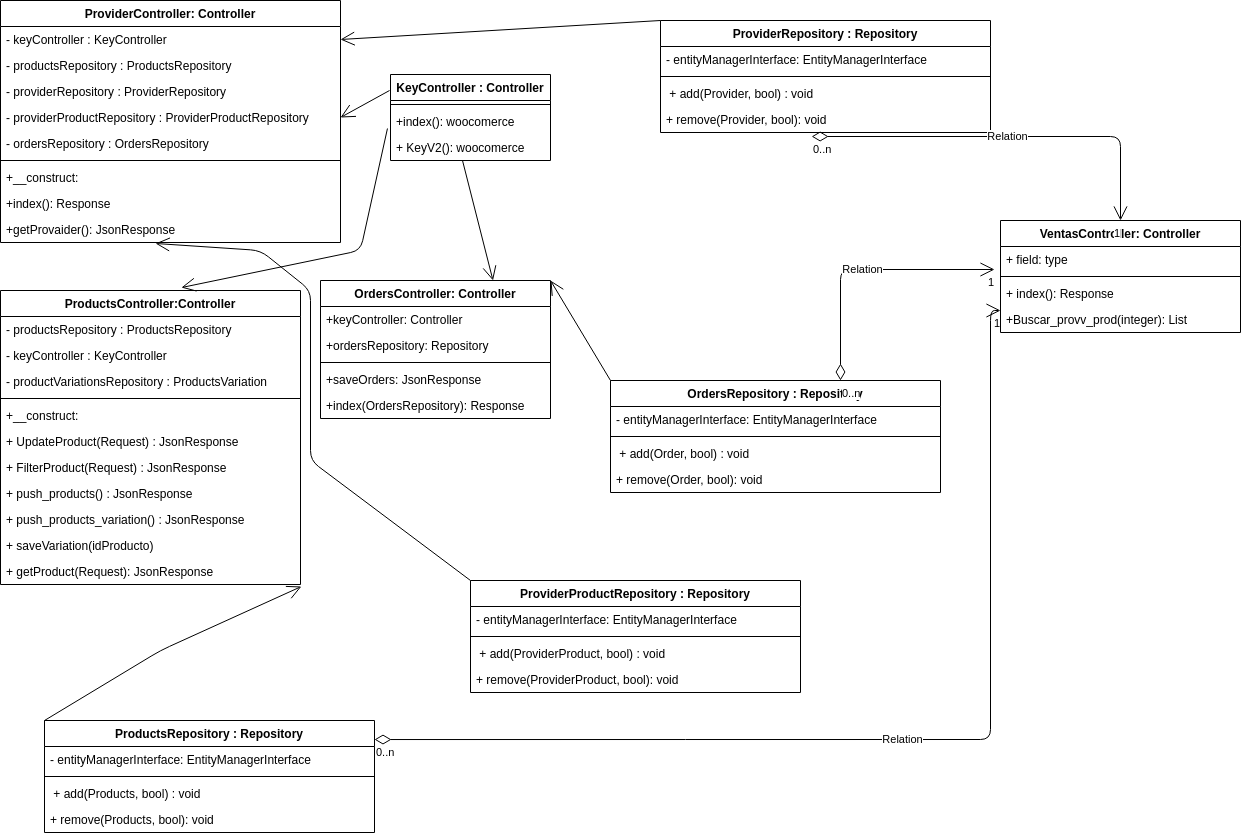

The diagram above was exported from draw.io. Its source (the exported page's mxGraphModel, read from the mxfile embedded in the PNG):
<mxGraphModel dx="1130" dy="689" grid="1" gridSize="10" guides="1" tooltips="1" connect="1" arrows="1" fold="1" page="1" pageScale="1" pageWidth="827" pageHeight="1169" math="0" shadow="0">
  <root>
    <mxCell id="0" />
    <mxCell id="1" parent="0" />
    <mxCell id="2" value="ProviderController: Controller" style="swimlane;fontStyle=1;align=center;verticalAlign=top;childLayout=stackLayout;horizontal=1;startSize=26;horizontalStack=0;resizeParent=1;resizeParentMax=0;resizeLast=0;collapsible=1;marginBottom=0;" vertex="1" parent="1">
      <mxGeometry x="40" y="30" width="340" height="242" as="geometry" />
    </mxCell>
    <mxCell id="3" value="- keyController : KeyController" style="text;strokeColor=none;fillColor=none;align=left;verticalAlign=top;spacingLeft=4;spacingRight=4;overflow=hidden;rotatable=0;points=[[0,0.5],[1,0.5]];portConstraint=eastwest;" vertex="1" parent="2">
      <mxGeometry y="26" width="340" height="26" as="geometry" />
    </mxCell>
    <mxCell id="7" value="- productsRepository : ProductsRepository" style="text;strokeColor=none;fillColor=none;align=left;verticalAlign=top;spacingLeft=4;spacingRight=4;overflow=hidden;rotatable=0;points=[[0,0.5],[1,0.5]];portConstraint=eastwest;" vertex="1" parent="2">
      <mxGeometry y="52" width="340" height="26" as="geometry" />
    </mxCell>
    <mxCell id="8" value="- providerRepository : ProviderRepository" style="text;strokeColor=none;fillColor=none;align=left;verticalAlign=top;spacingLeft=4;spacingRight=4;overflow=hidden;rotatable=0;points=[[0,0.5],[1,0.5]];portConstraint=eastwest;" vertex="1" parent="2">
      <mxGeometry y="78" width="340" height="26" as="geometry" />
    </mxCell>
    <mxCell id="9" value="- providerProductRepository : ProviderProductRepository" style="text;strokeColor=none;fillColor=none;align=left;verticalAlign=top;spacingLeft=4;spacingRight=4;overflow=hidden;rotatable=0;points=[[0,0.5],[1,0.5]];portConstraint=eastwest;" vertex="1" parent="2">
      <mxGeometry y="104" width="340" height="26" as="geometry" />
    </mxCell>
    <mxCell id="10" value="- ordersRepository : OrdersRepository" style="text;strokeColor=none;fillColor=none;align=left;verticalAlign=top;spacingLeft=4;spacingRight=4;overflow=hidden;rotatable=0;points=[[0,0.5],[1,0.5]];portConstraint=eastwest;" vertex="1" parent="2">
      <mxGeometry y="130" width="340" height="26" as="geometry" />
    </mxCell>
    <mxCell id="4" value="" style="line;strokeWidth=1;fillColor=none;align=left;verticalAlign=middle;spacingTop=-1;spacingLeft=3;spacingRight=3;rotatable=0;labelPosition=right;points=[];portConstraint=eastwest;strokeColor=inherit;" vertex="1" parent="2">
      <mxGeometry y="156" width="340" height="8" as="geometry" />
    </mxCell>
    <mxCell id="5" value="+__construct:" style="text;strokeColor=none;fillColor=none;align=left;verticalAlign=top;spacingLeft=4;spacingRight=4;overflow=hidden;rotatable=0;points=[[0,0.5],[1,0.5]];portConstraint=eastwest;" vertex="1" parent="2">
      <mxGeometry y="164" width="340" height="26" as="geometry" />
    </mxCell>
    <mxCell id="11" value="+index(): Response" style="text;strokeColor=none;fillColor=none;align=left;verticalAlign=top;spacingLeft=4;spacingRight=4;overflow=hidden;rotatable=0;points=[[0,0.5],[1,0.5]];portConstraint=eastwest;" vertex="1" parent="2">
      <mxGeometry y="190" width="340" height="26" as="geometry" />
    </mxCell>
    <mxCell id="12" value="+getProvaider(): JsonResponse" style="text;strokeColor=none;fillColor=none;align=left;verticalAlign=top;spacingLeft=4;spacingRight=4;overflow=hidden;rotatable=0;points=[[0,0.5],[1,0.5]];portConstraint=eastwest;" vertex="1" parent="2">
      <mxGeometry y="216" width="340" height="26" as="geometry" />
    </mxCell>
    <mxCell id="13" value="KeyController : Controller" style="swimlane;fontStyle=1;align=center;verticalAlign=top;childLayout=stackLayout;horizontal=1;startSize=26;horizontalStack=0;resizeParent=1;resizeParentMax=0;resizeLast=0;collapsible=1;marginBottom=0;" vertex="1" parent="1">
      <mxGeometry x="430" y="104" width="160" height="86" as="geometry" />
    </mxCell>
    <mxCell id="15" value="" style="line;strokeWidth=1;fillColor=none;align=left;verticalAlign=middle;spacingTop=-1;spacingLeft=3;spacingRight=3;rotatable=0;labelPosition=right;points=[];portConstraint=eastwest;strokeColor=inherit;" vertex="1" parent="13">
      <mxGeometry y="26" width="160" height="8" as="geometry" />
    </mxCell>
    <mxCell id="16" value="+index(): woocomerce" style="text;strokeColor=none;fillColor=none;align=left;verticalAlign=top;spacingLeft=4;spacingRight=4;overflow=hidden;rotatable=0;points=[[0,0.5],[1,0.5]];portConstraint=eastwest;" vertex="1" parent="13">
      <mxGeometry y="34" width="160" height="26" as="geometry" />
    </mxCell>
    <mxCell id="17" value="+ KeyV2(): woocomerce" style="text;strokeColor=none;fillColor=none;align=left;verticalAlign=top;spacingLeft=4;spacingRight=4;overflow=hidden;rotatable=0;points=[[0,0.5],[1,0.5]];portConstraint=eastwest;" vertex="1" parent="13">
      <mxGeometry y="60" width="160" height="26" as="geometry" />
    </mxCell>
    <mxCell id="23" value="ProductsController:Controller" style="swimlane;fontStyle=1;align=center;verticalAlign=top;childLayout=stackLayout;horizontal=1;startSize=26;horizontalStack=0;resizeParent=1;resizeParentMax=0;resizeLast=0;collapsible=1;marginBottom=0;" vertex="1" parent="1">
      <mxGeometry x="40" y="320" width="300" height="294" as="geometry" />
    </mxCell>
    <mxCell id="24" value="- productsRepository : ProductsRepository" style="text;strokeColor=none;fillColor=none;align=left;verticalAlign=top;spacingLeft=4;spacingRight=4;overflow=hidden;rotatable=0;points=[[0,0.5],[1,0.5]];portConstraint=eastwest;" vertex="1" parent="23">
      <mxGeometry y="26" width="300" height="26" as="geometry" />
    </mxCell>
    <mxCell id="27" value="- keyController : KeyController" style="text;strokeColor=none;fillColor=none;align=left;verticalAlign=top;spacingLeft=4;spacingRight=4;overflow=hidden;rotatable=0;points=[[0,0.5],[1,0.5]];portConstraint=eastwest;" vertex="1" parent="23">
      <mxGeometry y="52" width="300" height="26" as="geometry" />
    </mxCell>
    <mxCell id="28" value="- productVariationsRepository : ProductsVariation" style="text;strokeColor=none;fillColor=none;align=left;verticalAlign=top;spacingLeft=4;spacingRight=4;overflow=hidden;rotatable=0;points=[[0,0.5],[1,0.5]];portConstraint=eastwest;" vertex="1" parent="23">
      <mxGeometry y="78" width="300" height="26" as="geometry" />
    </mxCell>
    <mxCell id="25" value="" style="line;strokeWidth=1;fillColor=none;align=left;verticalAlign=middle;spacingTop=-1;spacingLeft=3;spacingRight=3;rotatable=0;labelPosition=right;points=[];portConstraint=eastwest;strokeColor=inherit;" vertex="1" parent="23">
      <mxGeometry y="104" width="300" height="8" as="geometry" />
    </mxCell>
    <mxCell id="26" value="+__construct:" style="text;strokeColor=none;fillColor=none;align=left;verticalAlign=top;spacingLeft=4;spacingRight=4;overflow=hidden;rotatable=0;points=[[0,0.5],[1,0.5]];portConstraint=eastwest;" vertex="1" parent="23">
      <mxGeometry y="112" width="300" height="26" as="geometry" />
    </mxCell>
    <mxCell id="29" value="+ UpdateProduct(Request) : JsonResponse" style="text;strokeColor=none;fillColor=none;align=left;verticalAlign=top;spacingLeft=4;spacingRight=4;overflow=hidden;rotatable=0;points=[[0,0.5],[1,0.5]];portConstraint=eastwest;" vertex="1" parent="23">
      <mxGeometry y="138" width="300" height="26" as="geometry" />
    </mxCell>
    <mxCell id="30" value="+ FilterProduct(Request) : JsonResponse" style="text;strokeColor=none;fillColor=none;align=left;verticalAlign=top;spacingLeft=4;spacingRight=4;overflow=hidden;rotatable=0;points=[[0,0.5],[1,0.5]];portConstraint=eastwest;" vertex="1" parent="23">
      <mxGeometry y="164" width="300" height="26" as="geometry" />
    </mxCell>
    <mxCell id="31" value="+ push_products() : JsonResponse" style="text;strokeColor=none;fillColor=none;align=left;verticalAlign=top;spacingLeft=4;spacingRight=4;overflow=hidden;rotatable=0;points=[[0,0.5],[1,0.5]];portConstraint=eastwest;" vertex="1" parent="23">
      <mxGeometry y="190" width="300" height="26" as="geometry" />
    </mxCell>
    <mxCell id="32" value="+ push_products_variation() : JsonResponse" style="text;strokeColor=none;fillColor=none;align=left;verticalAlign=top;spacingLeft=4;spacingRight=4;overflow=hidden;rotatable=0;points=[[0,0.5],[1,0.5]];portConstraint=eastwest;" vertex="1" parent="23">
      <mxGeometry y="216" width="300" height="26" as="geometry" />
    </mxCell>
    <mxCell id="33" value="+ saveVariation(idProducto)" style="text;strokeColor=none;fillColor=none;align=left;verticalAlign=top;spacingLeft=4;spacingRight=4;overflow=hidden;rotatable=0;points=[[0,0.5],[1,0.5]];portConstraint=eastwest;" vertex="1" parent="23">
      <mxGeometry y="242" width="300" height="26" as="geometry" />
    </mxCell>
    <mxCell id="34" value="+ getProduct(Request): JsonResponse" style="text;strokeColor=none;fillColor=none;align=left;verticalAlign=top;spacingLeft=4;spacingRight=4;overflow=hidden;rotatable=0;points=[[0,0.5],[1,0.5]];portConstraint=eastwest;" vertex="1" parent="23">
      <mxGeometry y="268" width="300" height="26" as="geometry" />
    </mxCell>
    <mxCell id="35" value="OrdersController: Controller" style="swimlane;fontStyle=1;align=center;verticalAlign=top;childLayout=stackLayout;horizontal=1;startSize=26;horizontalStack=0;resizeParent=1;resizeParentMax=0;resizeLast=0;collapsible=1;marginBottom=0;" vertex="1" parent="1">
      <mxGeometry x="360" y="310" width="230" height="138" as="geometry" />
    </mxCell>
    <mxCell id="36" value="+keyController: Controller" style="text;strokeColor=none;fillColor=none;align=left;verticalAlign=top;spacingLeft=4;spacingRight=4;overflow=hidden;rotatable=0;points=[[0,0.5],[1,0.5]];portConstraint=eastwest;" vertex="1" parent="35">
      <mxGeometry y="26" width="230" height="26" as="geometry" />
    </mxCell>
    <mxCell id="44" value="+ordersRepository: Repository" style="text;strokeColor=none;fillColor=none;align=left;verticalAlign=top;spacingLeft=4;spacingRight=4;overflow=hidden;rotatable=0;points=[[0,0.5],[1,0.5]];portConstraint=eastwest;" vertex="1" parent="35">
      <mxGeometry y="52" width="230" height="26" as="geometry" />
    </mxCell>
    <mxCell id="37" value="" style="line;strokeWidth=1;fillColor=none;align=left;verticalAlign=middle;spacingTop=-1;spacingLeft=3;spacingRight=3;rotatable=0;labelPosition=right;points=[];portConstraint=eastwest;strokeColor=inherit;" vertex="1" parent="35">
      <mxGeometry y="78" width="230" height="8" as="geometry" />
    </mxCell>
    <mxCell id="38" value="+saveOrders: JsonResponse" style="text;strokeColor=none;fillColor=none;align=left;verticalAlign=top;spacingLeft=4;spacingRight=4;overflow=hidden;rotatable=0;points=[[0,0.5],[1,0.5]];portConstraint=eastwest;" vertex="1" parent="35">
      <mxGeometry y="86" width="230" height="26" as="geometry" />
    </mxCell>
    <mxCell id="45" value="+index(OrdersRepository): Response" style="text;strokeColor=none;fillColor=none;align=left;verticalAlign=top;spacingLeft=4;spacingRight=4;overflow=hidden;rotatable=0;points=[[0,0.5],[1,0.5]];portConstraint=eastwest;" vertex="1" parent="35">
      <mxGeometry y="112" width="230" height="26" as="geometry" />
    </mxCell>
    <mxCell id="41" value="" style="endArrow=open;endFill=1;endSize=12;html=1;exitX=0.45;exitY=1;exitDx=0;exitDy=0;exitPerimeter=0;entryX=0.75;entryY=0;entryDx=0;entryDy=0;" edge="1" parent="1" source="17" target="35">
      <mxGeometry width="160" relative="1" as="geometry">
        <mxPoint x="360" y="350" as="sourcePoint" />
        <mxPoint x="520" y="350" as="targetPoint" />
      </mxGeometry>
    </mxCell>
    <mxCell id="42" value="" style="endArrow=open;endFill=1;endSize=12;html=1;exitX=-0.006;exitY=0.186;exitDx=0;exitDy=0;exitPerimeter=0;entryX=1;entryY=0.5;entryDx=0;entryDy=0;" edge="1" parent="1" source="13" target="9">
      <mxGeometry width="160" relative="1" as="geometry">
        <mxPoint x="360" y="350" as="sourcePoint" />
        <mxPoint x="520" y="350" as="targetPoint" />
      </mxGeometry>
    </mxCell>
    <mxCell id="43" value="" style="endArrow=open;endFill=1;endSize=12;html=1;exitX=-0.019;exitY=0.769;exitDx=0;exitDy=0;exitPerimeter=0;entryX=0.603;entryY=-0.01;entryDx=0;entryDy=0;entryPerimeter=0;" edge="1" parent="1" source="16" target="23">
      <mxGeometry width="160" relative="1" as="geometry">
        <mxPoint x="360" y="350" as="sourcePoint" />
        <mxPoint x="520" y="350" as="targetPoint" />
        <Array as="points">
          <mxPoint x="400" y="280" />
        </Array>
      </mxGeometry>
    </mxCell>
    <mxCell id="46" value="ProviderRepository : Repository" style="swimlane;fontStyle=1;align=center;verticalAlign=top;childLayout=stackLayout;horizontal=1;startSize=26;horizontalStack=0;resizeParent=1;resizeParentMax=0;resizeLast=0;collapsible=1;marginBottom=0;" vertex="1" parent="1">
      <mxGeometry x="700" y="50" width="330" height="112" as="geometry" />
    </mxCell>
    <mxCell id="47" value="- entityManagerInterface: EntityManagerInterface" style="text;strokeColor=none;fillColor=none;align=left;verticalAlign=top;spacingLeft=4;spacingRight=4;overflow=hidden;rotatable=0;points=[[0,0.5],[1,0.5]];portConstraint=eastwest;" vertex="1" parent="46">
      <mxGeometry y="26" width="330" height="26" as="geometry" />
    </mxCell>
    <mxCell id="48" value="" style="line;strokeWidth=1;fillColor=none;align=left;verticalAlign=middle;spacingTop=-1;spacingLeft=3;spacingRight=3;rotatable=0;labelPosition=right;points=[];portConstraint=eastwest;strokeColor=inherit;" vertex="1" parent="46">
      <mxGeometry y="52" width="330" height="8" as="geometry" />
    </mxCell>
    <mxCell id="49" value=" + add(Provider, bool) : void" style="text;strokeColor=none;fillColor=none;align=left;verticalAlign=top;spacingLeft=4;spacingRight=4;overflow=hidden;rotatable=0;points=[[0,0.5],[1,0.5]];portConstraint=eastwest;" vertex="1" parent="46">
      <mxGeometry y="60" width="330" height="26" as="geometry" />
    </mxCell>
    <mxCell id="50" value="+ remove(Provider, bool): void" style="text;strokeColor=none;fillColor=none;align=left;verticalAlign=top;spacingLeft=4;spacingRight=4;overflow=hidden;rotatable=0;points=[[0,0.5],[1,0.5]];portConstraint=eastwest;" vertex="1" parent="46">
      <mxGeometry y="86" width="330" height="26" as="geometry" />
    </mxCell>
    <mxCell id="51" value="OrdersRepository : Repository" style="swimlane;fontStyle=1;align=center;verticalAlign=top;childLayout=stackLayout;horizontal=1;startSize=26;horizontalStack=0;resizeParent=1;resizeParentMax=0;resizeLast=0;collapsible=1;marginBottom=0;" vertex="1" parent="1">
      <mxGeometry x="650" y="410" width="330" height="112" as="geometry" />
    </mxCell>
    <mxCell id="52" value="- entityManagerInterface: EntityManagerInterface" style="text;strokeColor=none;fillColor=none;align=left;verticalAlign=top;spacingLeft=4;spacingRight=4;overflow=hidden;rotatable=0;points=[[0,0.5],[1,0.5]];portConstraint=eastwest;" vertex="1" parent="51">
      <mxGeometry y="26" width="330" height="26" as="geometry" />
    </mxCell>
    <mxCell id="53" value="" style="line;strokeWidth=1;fillColor=none;align=left;verticalAlign=middle;spacingTop=-1;spacingLeft=3;spacingRight=3;rotatable=0;labelPosition=right;points=[];portConstraint=eastwest;strokeColor=inherit;" vertex="1" parent="51">
      <mxGeometry y="52" width="330" height="8" as="geometry" />
    </mxCell>
    <mxCell id="54" value=" + add(Order, bool) : void" style="text;strokeColor=none;fillColor=none;align=left;verticalAlign=top;spacingLeft=4;spacingRight=4;overflow=hidden;rotatable=0;points=[[0,0.5],[1,0.5]];portConstraint=eastwest;" vertex="1" parent="51">
      <mxGeometry y="60" width="330" height="26" as="geometry" />
    </mxCell>
    <mxCell id="55" value="+ remove(Order, bool): void" style="text;strokeColor=none;fillColor=none;align=left;verticalAlign=top;spacingLeft=4;spacingRight=4;overflow=hidden;rotatable=0;points=[[0,0.5],[1,0.5]];portConstraint=eastwest;" vertex="1" parent="51">
      <mxGeometry y="86" width="330" height="26" as="geometry" />
    </mxCell>
    <mxCell id="56" value="ProductsRepository : Repository" style="swimlane;fontStyle=1;align=center;verticalAlign=top;childLayout=stackLayout;horizontal=1;startSize=26;horizontalStack=0;resizeParent=1;resizeParentMax=0;resizeLast=0;collapsible=1;marginBottom=0;" vertex="1" parent="1">
      <mxGeometry x="84" y="750" width="330" height="112" as="geometry" />
    </mxCell>
    <mxCell id="57" value="- entityManagerInterface: EntityManagerInterface" style="text;strokeColor=none;fillColor=none;align=left;verticalAlign=top;spacingLeft=4;spacingRight=4;overflow=hidden;rotatable=0;points=[[0,0.5],[1,0.5]];portConstraint=eastwest;" vertex="1" parent="56">
      <mxGeometry y="26" width="330" height="26" as="geometry" />
    </mxCell>
    <mxCell id="58" value="" style="line;strokeWidth=1;fillColor=none;align=left;verticalAlign=middle;spacingTop=-1;spacingLeft=3;spacingRight=3;rotatable=0;labelPosition=right;points=[];portConstraint=eastwest;strokeColor=inherit;" vertex="1" parent="56">
      <mxGeometry y="52" width="330" height="8" as="geometry" />
    </mxCell>
    <mxCell id="59" value=" + add(Products, bool) : void" style="text;strokeColor=none;fillColor=none;align=left;verticalAlign=top;spacingLeft=4;spacingRight=4;overflow=hidden;rotatable=0;points=[[0,0.5],[1,0.5]];portConstraint=eastwest;" vertex="1" parent="56">
      <mxGeometry y="60" width="330" height="26" as="geometry" />
    </mxCell>
    <mxCell id="60" value="+ remove(Products, bool): void" style="text;strokeColor=none;fillColor=none;align=left;verticalAlign=top;spacingLeft=4;spacingRight=4;overflow=hidden;rotatable=0;points=[[0,0.5],[1,0.5]];portConstraint=eastwest;" vertex="1" parent="56">
      <mxGeometry y="86" width="330" height="26" as="geometry" />
    </mxCell>
    <mxCell id="63" value="" style="endArrow=open;endFill=1;endSize=12;html=1;exitX=0;exitY=0;exitDx=0;exitDy=0;entryX=1.003;entryY=1.077;entryDx=0;entryDy=0;entryPerimeter=0;" edge="1" parent="1" source="56" target="34">
      <mxGeometry width="160" relative="1" as="geometry">
        <mxPoint x="560" y="300" as="sourcePoint" />
        <mxPoint x="720" y="300" as="targetPoint" />
        <Array as="points">
          <mxPoint x="200" y="680" />
        </Array>
      </mxGeometry>
    </mxCell>
    <mxCell id="64" value="" style="endArrow=open;endFill=1;endSize=12;html=1;entryX=1;entryY=0.5;entryDx=0;entryDy=0;exitX=0;exitY=0;exitDx=0;exitDy=0;" edge="1" parent="1" source="46" target="3">
      <mxGeometry width="160" relative="1" as="geometry">
        <mxPoint x="690" y="110" as="sourcePoint" />
        <mxPoint x="720" y="190" as="targetPoint" />
      </mxGeometry>
    </mxCell>
    <mxCell id="65" value="" style="endArrow=open;endFill=1;endSize=12;html=1;exitX=0;exitY=0;exitDx=0;exitDy=0;entryX=1;entryY=0;entryDx=0;entryDy=0;" edge="1" parent="1" source="51" target="35">
      <mxGeometry width="160" relative="1" as="geometry">
        <mxPoint x="560" y="190" as="sourcePoint" />
        <mxPoint x="720" y="190" as="targetPoint" />
      </mxGeometry>
    </mxCell>
    <mxCell id="66" value="ProviderProductRepository : Repository" style="swimlane;fontStyle=1;align=center;verticalAlign=top;childLayout=stackLayout;horizontal=1;startSize=26;horizontalStack=0;resizeParent=1;resizeParentMax=0;resizeLast=0;collapsible=1;marginBottom=0;" vertex="1" parent="1">
      <mxGeometry x="510" y="610" width="330" height="112" as="geometry" />
    </mxCell>
    <mxCell id="67" value="- entityManagerInterface: EntityManagerInterface" style="text;strokeColor=none;fillColor=none;align=left;verticalAlign=top;spacingLeft=4;spacingRight=4;overflow=hidden;rotatable=0;points=[[0,0.5],[1,0.5]];portConstraint=eastwest;" vertex="1" parent="66">
      <mxGeometry y="26" width="330" height="26" as="geometry" />
    </mxCell>
    <mxCell id="68" value="" style="line;strokeWidth=1;fillColor=none;align=left;verticalAlign=middle;spacingTop=-1;spacingLeft=3;spacingRight=3;rotatable=0;labelPosition=right;points=[];portConstraint=eastwest;strokeColor=inherit;" vertex="1" parent="66">
      <mxGeometry y="52" width="330" height="8" as="geometry" />
    </mxCell>
    <mxCell id="69" value=" + add(ProviderProduct, bool) : void" style="text;strokeColor=none;fillColor=none;align=left;verticalAlign=top;spacingLeft=4;spacingRight=4;overflow=hidden;rotatable=0;points=[[0,0.5],[1,0.5]];portConstraint=eastwest;" vertex="1" parent="66">
      <mxGeometry y="60" width="330" height="26" as="geometry" />
    </mxCell>
    <mxCell id="70" value="+ remove(ProviderProduct, bool): void" style="text;strokeColor=none;fillColor=none;align=left;verticalAlign=top;spacingLeft=4;spacingRight=4;overflow=hidden;rotatable=0;points=[[0,0.5],[1,0.5]];portConstraint=eastwest;" vertex="1" parent="66">
      <mxGeometry y="86" width="330" height="26" as="geometry" />
    </mxCell>
    <mxCell id="71" value="" style="endArrow=open;endFill=1;endSize=12;html=1;exitX=0;exitY=0;exitDx=0;exitDy=0;entryX=0.456;entryY=1.038;entryDx=0;entryDy=0;entryPerimeter=0;" edge="1" parent="1" source="66" target="12">
      <mxGeometry width="160" relative="1" as="geometry">
        <mxPoint x="480" y="450" as="sourcePoint" />
        <mxPoint x="640" y="450" as="targetPoint" />
        <Array as="points">
          <mxPoint x="350" y="490" />
          <mxPoint x="350" y="320" />
          <mxPoint x="300" y="280" />
        </Array>
      </mxGeometry>
    </mxCell>
    <mxCell id="72" value="VentasController: Controller" style="swimlane;fontStyle=1;align=center;verticalAlign=top;childLayout=stackLayout;horizontal=1;startSize=26;horizontalStack=0;resizeParent=1;resizeParentMax=0;resizeLast=0;collapsible=1;marginBottom=0;" vertex="1" parent="1">
      <mxGeometry x="1040" y="250" width="240" height="112" as="geometry" />
    </mxCell>
    <mxCell id="73" value="+ field: type" style="text;strokeColor=none;fillColor=none;align=left;verticalAlign=top;spacingLeft=4;spacingRight=4;overflow=hidden;rotatable=0;points=[[0,0.5],[1,0.5]];portConstraint=eastwest;" vertex="1" parent="72">
      <mxGeometry y="26" width="240" height="26" as="geometry" />
    </mxCell>
    <mxCell id="74" value="" style="line;strokeWidth=1;fillColor=none;align=left;verticalAlign=middle;spacingTop=-1;spacingLeft=3;spacingRight=3;rotatable=0;labelPosition=right;points=[];portConstraint=eastwest;strokeColor=inherit;" vertex="1" parent="72">
      <mxGeometry y="52" width="240" height="8" as="geometry" />
    </mxCell>
    <mxCell id="75" value="+ index(): Response" style="text;strokeColor=none;fillColor=none;align=left;verticalAlign=top;spacingLeft=4;spacingRight=4;overflow=hidden;rotatable=0;points=[[0,0.5],[1,0.5]];portConstraint=eastwest;" vertex="1" parent="72">
      <mxGeometry y="60" width="240" height="26" as="geometry" />
    </mxCell>
    <mxCell id="88" value="+Buscar_provv_prod(integer): List" style="text;strokeColor=none;fillColor=none;align=left;verticalAlign=top;spacingLeft=4;spacingRight=4;overflow=hidden;rotatable=0;points=[[0,0.5],[1,0.5]];portConstraint=eastwest;" vertex="1" parent="72">
      <mxGeometry y="86" width="240" height="26" as="geometry" />
    </mxCell>
    <mxCell id="79" value="Relation" style="endArrow=open;html=1;endSize=12;startArrow=diamondThin;startSize=14;startFill=0;edgeStyle=orthogonalEdgeStyle;entryX=-0.025;entryY=0.885;entryDx=0;entryDy=0;entryPerimeter=0;" edge="1" parent="1" source="51" target="73">
      <mxGeometry relative="1" as="geometry">
        <mxPoint x="830" y="350" as="sourcePoint" />
        <mxPoint x="990" y="350" as="targetPoint" />
        <Array as="points">
          <mxPoint x="880" y="299" />
        </Array>
      </mxGeometry>
    </mxCell>
    <mxCell id="80" value="0..n" style="edgeLabel;resizable=0;html=1;align=left;verticalAlign=top;" connectable="0" vertex="1" parent="79">
      <mxGeometry x="-1" relative="1" as="geometry" />
    </mxCell>
    <mxCell id="81" value="1" style="edgeLabel;resizable=0;html=1;align=right;verticalAlign=top;" connectable="0" vertex="1" parent="79">
      <mxGeometry x="1" relative="1" as="geometry" />
    </mxCell>
    <mxCell id="82" value="Relation" style="endArrow=open;html=1;endSize=12;startArrow=diamondThin;startSize=14;startFill=0;edgeStyle=orthogonalEdgeStyle;exitX=1;exitY=0.17;exitDx=0;exitDy=0;exitPerimeter=0;" edge="1" parent="1" source="56">
      <mxGeometry relative="1" as="geometry">
        <mxPoint x="770" y="350" as="sourcePoint" />
        <mxPoint x="1040" y="340" as="targetPoint" />
        <Array as="points">
          <mxPoint x="1030" y="769" />
          <mxPoint x="1030" y="340" />
        </Array>
      </mxGeometry>
    </mxCell>
    <mxCell id="83" value="0..n" style="edgeLabel;resizable=0;html=1;align=left;verticalAlign=top;" connectable="0" vertex="1" parent="82">
      <mxGeometry x="-1" relative="1" as="geometry" />
    </mxCell>
    <mxCell id="84" value="1" style="edgeLabel;resizable=0;html=1;align=right;verticalAlign=top;" connectable="0" vertex="1" parent="82">
      <mxGeometry x="1" relative="1" as="geometry" />
    </mxCell>
    <mxCell id="85" value="Relation" style="endArrow=open;html=1;endSize=12;startArrow=diamondThin;startSize=14;startFill=0;edgeStyle=orthogonalEdgeStyle;exitX=0.458;exitY=1.154;exitDx=0;exitDy=0;exitPerimeter=0;entryX=0.5;entryY=0;entryDx=0;entryDy=0;" edge="1" parent="1" source="50" target="72">
      <mxGeometry relative="1" as="geometry">
        <mxPoint x="610" y="240" as="sourcePoint" />
        <mxPoint x="770" y="240" as="targetPoint" />
      </mxGeometry>
    </mxCell>
    <mxCell id="86" value="0..n" style="edgeLabel;resizable=0;html=1;align=left;verticalAlign=top;" connectable="0" vertex="1" parent="85">
      <mxGeometry x="-1" relative="1" as="geometry" />
    </mxCell>
    <mxCell id="87" value="1" style="edgeLabel;resizable=0;html=1;align=right;verticalAlign=top;" connectable="0" vertex="1" parent="85">
      <mxGeometry x="1" relative="1" as="geometry" />
    </mxCell>
  </root>
</mxGraphModel>